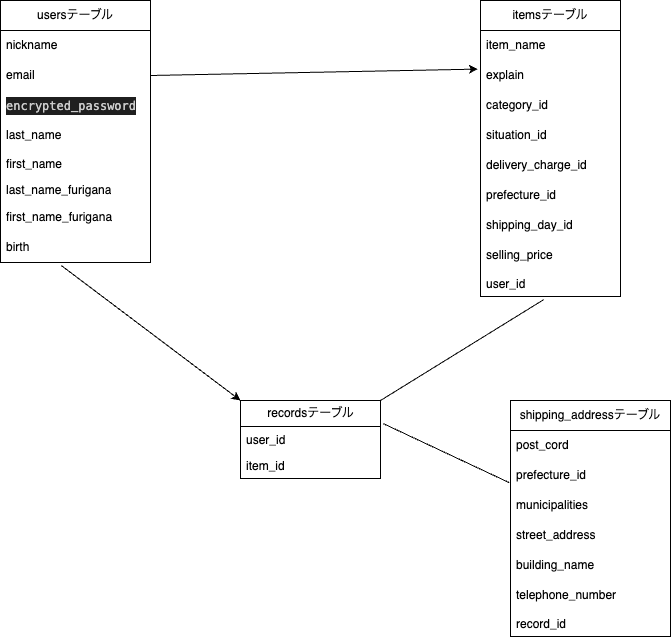

The diagram above was exported from draw.io. Its source (the exported page's mxGraphModel, read from the mxfile embedded in the PNG):
<mxGraphModel dx="1178" dy="820" grid="1" gridSize="10" guides="1" tooltips="1" connect="1" arrows="1" fold="1" page="1" pageScale="1" pageWidth="827" pageHeight="1169" math="0" shadow="0">
  <root>
    <mxCell id="0" />
    <mxCell id="1" parent="0" />
    <mxCell id="3" value="usersテーブル" style="swimlane;fontStyle=0;childLayout=stackLayout;horizontal=1;startSize=30;horizontalStack=0;resizeParent=1;resizeParentMax=0;resizeLast=0;collapsible=1;marginBottom=0;whiteSpace=wrap;html=1;" parent="1" vertex="1">
      <mxGeometry x="70" y="160" width="150" height="262" as="geometry" />
    </mxCell>
    <mxCell id="5" value="nickname" style="text;strokeColor=none;fillColor=none;align=left;verticalAlign=middle;spacingLeft=4;spacingRight=4;overflow=hidden;points=[[0,0.5],[1,0.5]];portConstraint=eastwest;rotatable=0;whiteSpace=wrap;html=1;" parent="3" vertex="1">
      <mxGeometry y="30" width="150" height="30" as="geometry" />
    </mxCell>
    <mxCell id="6" value="email" style="text;strokeColor=none;fillColor=none;align=left;verticalAlign=middle;spacingLeft=4;spacingRight=4;overflow=hidden;points=[[0,0.5],[1,0.5]];portConstraint=eastwest;rotatable=0;whiteSpace=wrap;html=1;" parent="3" vertex="1">
      <mxGeometry y="60" width="150" height="30" as="geometry" />
    </mxCell>
    <mxCell id="12" value="&lt;div style=&quot;color: rgb(204, 204, 204); background-color: rgb(31, 31, 31); font-family: Menlo, Monaco, &amp;quot;Courier New&amp;quot;, monospace; line-height: 18px;&quot;&gt;&lt;div style=&quot;line-height: 18px;&quot;&gt;encrypted_password&lt;/div&gt;&lt;/div&gt;" style="text;strokeColor=none;fillColor=none;align=left;verticalAlign=middle;spacingLeft=4;spacingRight=4;overflow=hidden;points=[[0,0.5],[1,0.5]];portConstraint=eastwest;rotatable=0;whiteSpace=wrap;html=1;" parent="3" vertex="1">
      <mxGeometry y="90" width="150" height="30" as="geometry" />
    </mxCell>
    <mxCell id="13" value="last_name" style="text;strokeColor=none;fillColor=none;align=left;verticalAlign=middle;spacingLeft=4;spacingRight=4;overflow=hidden;points=[[0,0.5],[1,0.5]];portConstraint=eastwest;rotatable=0;whiteSpace=wrap;html=1;" parent="3" vertex="1">
      <mxGeometry y="120" width="150" height="30" as="geometry" />
    </mxCell>
    <mxCell id="57" value="first_name" style="text;strokeColor=none;fillColor=none;align=left;verticalAlign=top;spacingLeft=4;spacingRight=4;overflow=hidden;rotatable=0;points=[[0,0.5],[1,0.5]];portConstraint=eastwest;whiteSpace=wrap;html=1;" vertex="1" parent="3">
      <mxGeometry y="150" width="150" height="26" as="geometry" />
    </mxCell>
    <mxCell id="58" value="last_name_furigana" style="text;strokeColor=none;fillColor=none;align=left;verticalAlign=top;spacingLeft=4;spacingRight=4;overflow=hidden;rotatable=0;points=[[0,0.5],[1,0.5]];portConstraint=eastwest;whiteSpace=wrap;html=1;" vertex="1" parent="3">
      <mxGeometry y="176" width="150" height="26" as="geometry" />
    </mxCell>
    <mxCell id="15" value="first_name_furigana" style="text;strokeColor=none;fillColor=none;align=left;verticalAlign=middle;spacingLeft=4;spacingRight=4;overflow=hidden;points=[[0,0.5],[1,0.5]];portConstraint=eastwest;rotatable=0;whiteSpace=wrap;html=1;" parent="3" vertex="1">
      <mxGeometry y="202" width="150" height="30" as="geometry" />
    </mxCell>
    <mxCell id="16" value="birth" style="text;strokeColor=none;fillColor=none;align=left;verticalAlign=middle;spacingLeft=4;spacingRight=4;overflow=hidden;points=[[0,0.5],[1,0.5]];portConstraint=eastwest;rotatable=0;whiteSpace=wrap;html=1;" parent="3" vertex="1">
      <mxGeometry y="232" width="150" height="30" as="geometry" />
    </mxCell>
    <mxCell id="7" value="itemsテーブル" style="swimlane;fontStyle=0;childLayout=stackLayout;horizontal=1;startSize=30;horizontalStack=0;resizeParent=1;resizeParentMax=0;resizeLast=0;collapsible=1;marginBottom=0;whiteSpace=wrap;html=1;" parent="1" vertex="1">
      <mxGeometry x="550" y="160" width="140" height="296" as="geometry" />
    </mxCell>
    <mxCell id="9" value="item_name" style="text;strokeColor=none;fillColor=none;align=left;verticalAlign=middle;spacingLeft=4;spacingRight=4;overflow=hidden;points=[[0,0.5],[1,0.5]];portConstraint=eastwest;rotatable=0;whiteSpace=wrap;html=1;" parent="7" vertex="1">
      <mxGeometry y="30" width="140" height="30" as="geometry" />
    </mxCell>
    <mxCell id="10" value="explain" style="text;strokeColor=none;fillColor=none;align=left;verticalAlign=middle;spacingLeft=4;spacingRight=4;overflow=hidden;points=[[0,0.5],[1,0.5]];portConstraint=eastwest;rotatable=0;whiteSpace=wrap;html=1;" parent="7" vertex="1">
      <mxGeometry y="60" width="140" height="30" as="geometry" />
    </mxCell>
    <mxCell id="19" value="category_id" style="text;strokeColor=none;fillColor=none;align=left;verticalAlign=middle;spacingLeft=4;spacingRight=4;overflow=hidden;points=[[0,0.5],[1,0.5]];portConstraint=eastwest;rotatable=0;whiteSpace=wrap;html=1;" parent="7" vertex="1">
      <mxGeometry y="90" width="140" height="30" as="geometry" />
    </mxCell>
    <mxCell id="25" value="situation_id" style="text;strokeColor=none;fillColor=none;align=left;verticalAlign=middle;spacingLeft=4;spacingRight=4;overflow=hidden;points=[[0,0.5],[1,0.5]];portConstraint=eastwest;rotatable=0;whiteSpace=wrap;html=1;" parent="7" vertex="1">
      <mxGeometry y="120" width="140" height="30" as="geometry" />
    </mxCell>
    <mxCell id="20" value="delivery_charge_id" style="text;strokeColor=none;fillColor=none;align=left;verticalAlign=middle;spacingLeft=4;spacingRight=4;overflow=hidden;points=[[0,0.5],[1,0.5]];portConstraint=eastwest;rotatable=0;whiteSpace=wrap;html=1;" parent="7" vertex="1">
      <mxGeometry y="150" width="140" height="30" as="geometry" />
    </mxCell>
    <mxCell id="23" value="prefecture_id" style="text;strokeColor=none;fillColor=none;align=left;verticalAlign=middle;spacingLeft=4;spacingRight=4;overflow=hidden;points=[[0,0.5],[1,0.5]];portConstraint=eastwest;rotatable=0;whiteSpace=wrap;html=1;" parent="7" vertex="1">
      <mxGeometry y="180" width="140" height="30" as="geometry" />
    </mxCell>
    <mxCell id="24" value="shipping_day_id" style="text;strokeColor=none;fillColor=none;align=left;verticalAlign=middle;spacingLeft=4;spacingRight=4;overflow=hidden;points=[[0,0.5],[1,0.5]];portConstraint=eastwest;rotatable=0;whiteSpace=wrap;html=1;" parent="7" vertex="1">
      <mxGeometry y="210" width="140" height="30" as="geometry" />
    </mxCell>
    <mxCell id="22" value="selling_price" style="text;strokeColor=none;fillColor=none;align=left;verticalAlign=middle;spacingLeft=4;spacingRight=4;overflow=hidden;points=[[0,0.5],[1,0.5]];portConstraint=eastwest;rotatable=0;whiteSpace=wrap;html=1;" parent="7" vertex="1">
      <mxGeometry y="240" width="140" height="30" as="geometry" />
    </mxCell>
    <mxCell id="45" value="user_id" style="text;strokeColor=none;fillColor=none;align=left;verticalAlign=top;spacingLeft=4;spacingRight=4;overflow=hidden;rotatable=0;points=[[0,0.5],[1,0.5]];portConstraint=eastwest;whiteSpace=wrap;html=1;" vertex="1" parent="7">
      <mxGeometry y="270" width="140" height="26" as="geometry" />
    </mxCell>
    <mxCell id="26" value="" style="endArrow=classic;html=1;exitX=1;exitY=0.5;exitDx=0;exitDy=0;entryX=-0.019;entryY=0.287;entryDx=0;entryDy=0;entryPerimeter=0;" parent="1" source="6" target="10" edge="1">
      <mxGeometry width="50" height="50" relative="1" as="geometry">
        <mxPoint x="530" y="420" as="sourcePoint" />
        <mxPoint x="540" y="230" as="targetPoint" />
        <Array as="points" />
      </mxGeometry>
    </mxCell>
    <mxCell id="27" value="shipping_addressテーブル" style="swimlane;fontStyle=0;childLayout=stackLayout;horizontal=1;startSize=30;horizontalStack=0;resizeParent=1;resizeParentMax=0;resizeLast=0;collapsible=1;marginBottom=0;whiteSpace=wrap;html=1;" parent="1" vertex="1">
      <mxGeometry x="580" y="560" width="160" height="236" as="geometry" />
    </mxCell>
    <mxCell id="28" value="post_cord" style="text;strokeColor=none;fillColor=none;align=left;verticalAlign=middle;spacingLeft=4;spacingRight=4;overflow=hidden;points=[[0,0.5],[1,0.5]];portConstraint=eastwest;rotatable=0;whiteSpace=wrap;html=1;" parent="27" vertex="1">
      <mxGeometry y="30" width="160" height="30" as="geometry" />
    </mxCell>
    <mxCell id="29" value="prefecture_id" style="text;strokeColor=none;fillColor=none;align=left;verticalAlign=middle;spacingLeft=4;spacingRight=4;overflow=hidden;points=[[0,0.5],[1,0.5]];portConstraint=eastwest;rotatable=0;whiteSpace=wrap;html=1;" parent="27" vertex="1">
      <mxGeometry y="60" width="160" height="30" as="geometry" />
    </mxCell>
    <mxCell id="30" value="municipalities" style="text;strokeColor=none;fillColor=none;align=left;verticalAlign=middle;spacingLeft=4;spacingRight=4;overflow=hidden;points=[[0,0.5],[1,0.5]];portConstraint=eastwest;rotatable=0;whiteSpace=wrap;html=1;" parent="27" vertex="1">
      <mxGeometry y="90" width="160" height="30" as="geometry" />
    </mxCell>
    <mxCell id="34" value="street_address" style="text;strokeColor=none;fillColor=none;align=left;verticalAlign=middle;spacingLeft=4;spacingRight=4;overflow=hidden;points=[[0,0.5],[1,0.5]];portConstraint=eastwest;rotatable=0;whiteSpace=wrap;html=1;" parent="27" vertex="1">
      <mxGeometry y="120" width="160" height="30" as="geometry" />
    </mxCell>
    <mxCell id="32" value="building_name" style="text;strokeColor=none;fillColor=none;align=left;verticalAlign=middle;spacingLeft=4;spacingRight=4;overflow=hidden;points=[[0,0.5],[1,0.5]];portConstraint=eastwest;rotatable=0;whiteSpace=wrap;html=1;" parent="27" vertex="1">
      <mxGeometry y="150" width="160" height="30" as="geometry" />
    </mxCell>
    <mxCell id="33" value="telephone_number" style="text;strokeColor=none;fillColor=none;align=left;verticalAlign=middle;spacingLeft=4;spacingRight=4;overflow=hidden;points=[[0,0.5],[1,0.5]];portConstraint=eastwest;rotatable=0;whiteSpace=wrap;html=1;" parent="27" vertex="1">
      <mxGeometry y="180" width="160" height="30" as="geometry" />
    </mxCell>
    <mxCell id="48" value="record_id" style="text;strokeColor=none;fillColor=none;align=left;verticalAlign=top;spacingLeft=4;spacingRight=4;overflow=hidden;rotatable=0;points=[[0,0.5],[1,0.5]];portConstraint=eastwest;whiteSpace=wrap;html=1;" vertex="1" parent="27">
      <mxGeometry y="210" width="160" height="26" as="geometry" />
    </mxCell>
    <mxCell id="38" value="recordsテーブル" style="swimlane;fontStyle=0;childLayout=stackLayout;horizontal=1;startSize=26;fillColor=none;horizontalStack=0;resizeParent=1;resizeParentMax=0;resizeLast=0;collapsible=1;marginBottom=0;html=1;" parent="1" vertex="1">
      <mxGeometry x="310" y="560" width="140" height="78" as="geometry" />
    </mxCell>
    <mxCell id="53" value="user_id" style="text;strokeColor=none;fillColor=none;align=left;verticalAlign=top;spacingLeft=4;spacingRight=4;overflow=hidden;rotatable=0;points=[[0,0.5],[1,0.5]];portConstraint=eastwest;whiteSpace=wrap;html=1;" vertex="1" parent="38">
      <mxGeometry y="26" width="140" height="26" as="geometry" />
    </mxCell>
    <mxCell id="54" value="item_id" style="text;strokeColor=none;fillColor=none;align=left;verticalAlign=top;spacingLeft=4;spacingRight=4;overflow=hidden;rotatable=0;points=[[0,0.5],[1,0.5]];portConstraint=eastwest;whiteSpace=wrap;html=1;" vertex="1" parent="38">
      <mxGeometry y="52" width="140" height="26" as="geometry" />
    </mxCell>
    <mxCell id="43" value="" style="endArrow=none;html=1;entryX=0.453;entryY=1.115;entryDx=0;entryDy=0;entryPerimeter=0;exitX=1;exitY=0;exitDx=0;exitDy=0;" parent="1" source="38" target="45" edge="1">
      <mxGeometry width="50" height="50" relative="1" as="geometry">
        <mxPoint x="540" y="660" as="sourcePoint" />
        <mxPoint x="602.36" y="551.8" as="targetPoint" />
      </mxGeometry>
    </mxCell>
    <mxCell id="55" value="" style="endArrow=none;html=1;exitX=1.021;exitY=-0.108;exitDx=0;exitDy=0;exitPerimeter=0;entryX=-0.007;entryY=0.74;entryDx=0;entryDy=0;entryPerimeter=0;" edge="1" parent="1" source="53" target="29">
      <mxGeometry width="50" height="50" relative="1" as="geometry">
        <mxPoint x="460" y="570" as="sourcePoint" />
        <mxPoint x="570" y="640" as="targetPoint" />
      </mxGeometry>
    </mxCell>
    <mxCell id="56" value="" style="endArrow=classic;html=1;exitX=0.407;exitY=1.107;exitDx=0;exitDy=0;exitPerimeter=0;entryX=0;entryY=0;entryDx=0;entryDy=0;" edge="1" parent="1" source="16" target="38">
      <mxGeometry width="50" height="50" relative="1" as="geometry">
        <mxPoint x="450" y="510" as="sourcePoint" />
        <mxPoint x="500" y="460" as="targetPoint" />
      </mxGeometry>
    </mxCell>
  </root>
</mxGraphModel>